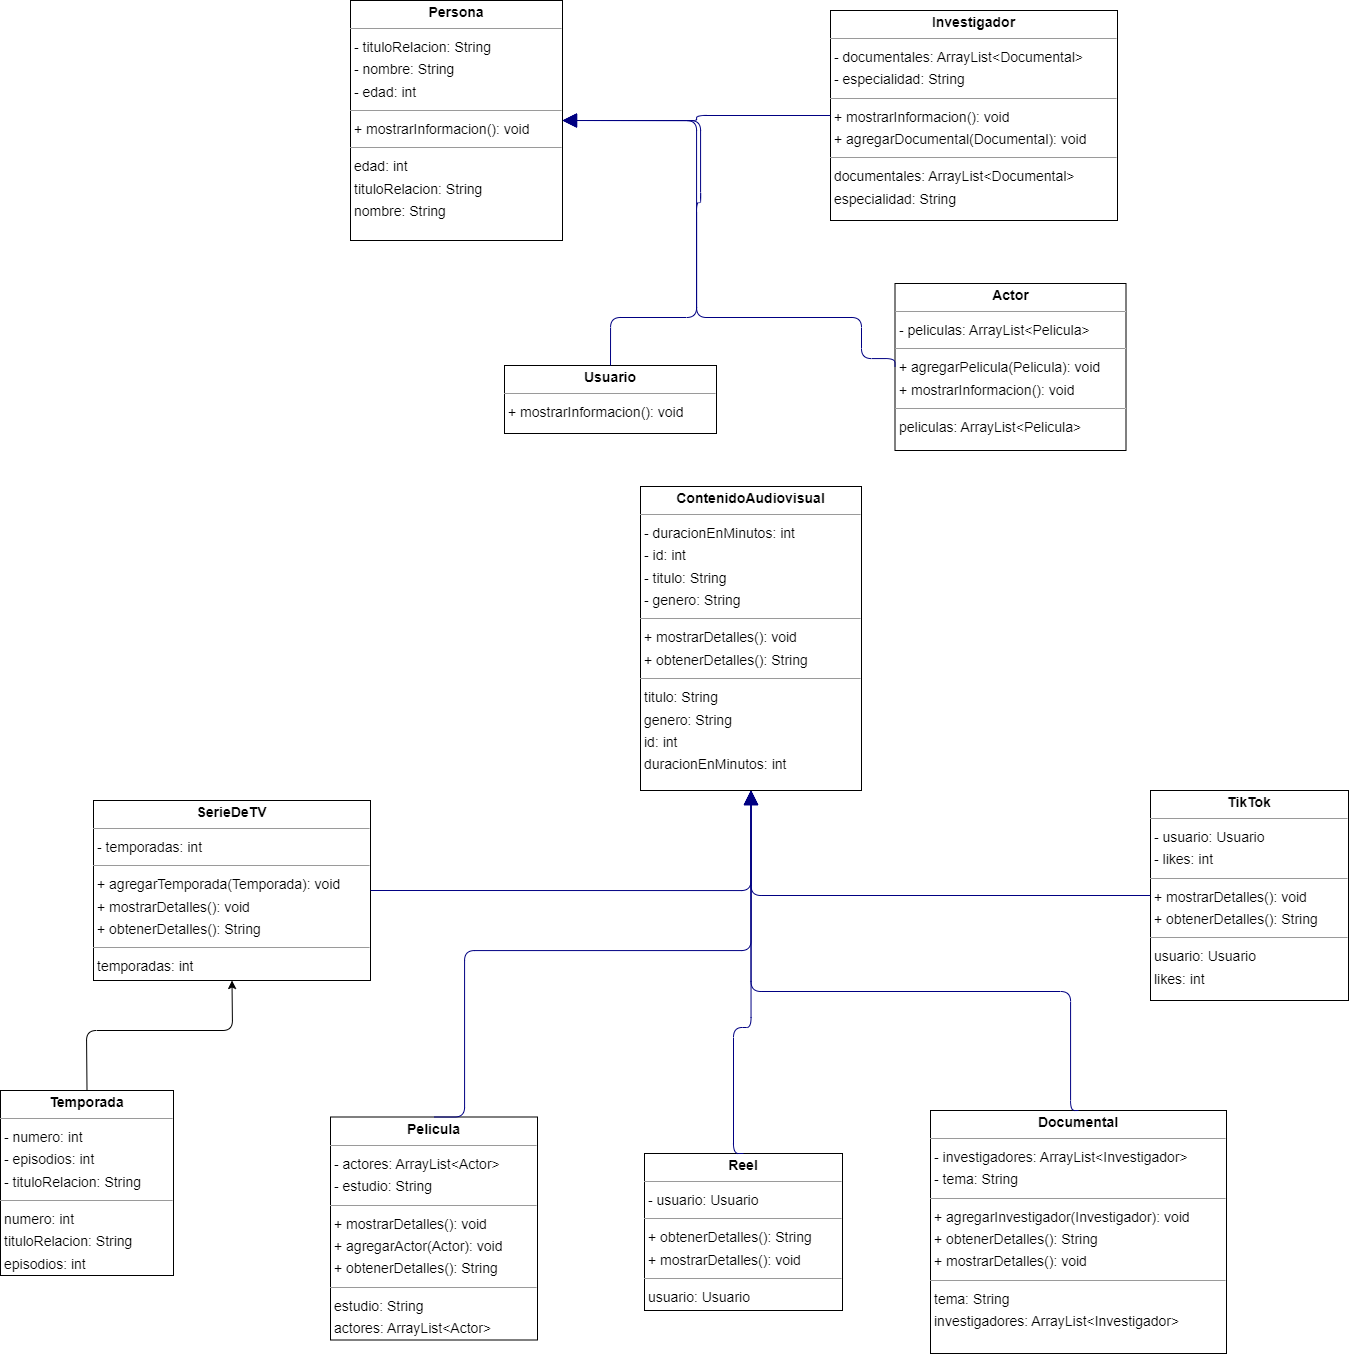

The diagram above was exported from draw.io. Its source (the exported page's mxGraphModel, read from the mxfile embedded in the PNG):
<mxGraphModel dx="1975" dy="1149" grid="1" gridSize="10" guides="1" tooltips="1" connect="1" arrows="1" fold="1" page="0" pageScale="1" pageWidth="827" pageHeight="1169" background="#ffffff" math="0" shadow="0">
  <root>
    <mxCell id="0" />
    <mxCell id="1" parent="0" />
    <mxCell id="node10" value="&lt;p style=&quot;margin:0px;margin-top:4px;text-align:center;&quot;&gt;&lt;b&gt;Actor&lt;/b&gt;&lt;/p&gt;&lt;hr size=&quot;1&quot;/&gt;&lt;p style=&quot;margin:0 0 0 4px;line-height:1.6;&quot;&gt;- peliculas: ArrayList&amp;lt;Pelicula&amp;gt;&lt;/p&gt;&lt;hr size=&quot;1&quot;/&gt;&lt;p style=&quot;margin:0 0 0 4px;line-height:1.6;&quot;&gt;+ agregarPelicula(Pelicula): void&lt;br/&gt;+ mostrarInformacion(): void&lt;/p&gt;&lt;hr size=&quot;1&quot;/&gt;&lt;p style=&quot;margin:0 0 0 4px;line-height:1.6;&quot;&gt; peliculas: ArrayList&amp;lt;Pelicula&amp;gt;&lt;/p&gt;" style="verticalAlign=top;align=left;overflow=fill;fontSize=14;fontFamily=Helvetica;html=1;rounded=0;shadow=0;comic=0;labelBackgroundColor=none;strokeWidth=1;" parent="1" vertex="1">
      <mxGeometry x="424.5" y="173" width="231" height="167" as="geometry" />
    </mxCell>
    <mxCell id="node7" value="&lt;p style=&quot;margin:0px;margin-top:4px;text-align:center;&quot;&gt;&lt;b&gt;ContenidoAudiovisual&lt;/b&gt;&lt;/p&gt;&lt;hr size=&quot;1&quot;/&gt;&lt;p style=&quot;margin:0 0 0 4px;line-height:1.6;&quot;&gt;- duracionEnMinutos: int&lt;br/&gt;- id: int&lt;br/&gt;- titulo: String&lt;br/&gt;- genero: String&lt;/p&gt;&lt;hr size=&quot;1&quot;/&gt;&lt;p style=&quot;margin:0 0 0 4px;line-height:1.6;&quot;&gt;+ mostrarDetalles(): void&lt;br/&gt;+ obtenerDetalles(): String&lt;/p&gt;&lt;hr size=&quot;1&quot;/&gt;&lt;p style=&quot;margin:0 0 0 4px;line-height:1.6;&quot;&gt; titulo: String&lt;br/&gt; genero: String&lt;br/&gt; id: int&lt;br/&gt; duracionEnMinutos: int&lt;/p&gt;" style="verticalAlign=top;align=left;overflow=fill;fontSize=14;fontFamily=Helvetica;html=1;rounded=0;shadow=0;comic=0;labelBackgroundColor=none;strokeWidth=1;" parent="1" vertex="1">
      <mxGeometry x="170" y="376" width="221" height="304" as="geometry" />
    </mxCell>
    <mxCell id="node1" value="&lt;p style=&quot;margin:0px;margin-top:4px;text-align:center;&quot;&gt;&lt;b&gt;Documental&lt;/b&gt;&lt;/p&gt;&lt;hr size=&quot;1&quot;/&gt;&lt;p style=&quot;margin:0 0 0 4px;line-height:1.6;&quot;&gt;- investigadores: ArrayList&amp;lt;Investigador&amp;gt;&lt;br/&gt;- tema: String&lt;/p&gt;&lt;hr size=&quot;1&quot;/&gt;&lt;p style=&quot;margin:0 0 0 4px;line-height:1.6;&quot;&gt;+ agregarInvestigador(Investigador): void&lt;br/&gt;+ obtenerDetalles(): String&lt;br/&gt;+ mostrarDetalles(): void&lt;/p&gt;&lt;hr size=&quot;1&quot;/&gt;&lt;p style=&quot;margin:0 0 0 4px;line-height:1.6;&quot;&gt; tema: String&lt;br/&gt; investigadores: ArrayList&amp;lt;Investigador&amp;gt;&lt;/p&gt;" style="verticalAlign=top;align=left;overflow=fill;fontSize=14;fontFamily=Helvetica;html=1;rounded=0;shadow=0;comic=0;labelBackgroundColor=none;strokeWidth=1;" parent="1" vertex="1">
      <mxGeometry x="460" y="1000" width="296" height="243" as="geometry" />
    </mxCell>
    <mxCell id="node5" value="&lt;p style=&quot;margin:0px;margin-top:4px;text-align:center;&quot;&gt;&lt;b&gt;Investigador&lt;/b&gt;&lt;/p&gt;&lt;hr size=&quot;1&quot;/&gt;&lt;p style=&quot;margin:0 0 0 4px;line-height:1.6;&quot;&gt;- documentales: ArrayList&amp;lt;Documental&amp;gt;&lt;br/&gt;- especialidad: String&lt;/p&gt;&lt;hr size=&quot;1&quot;/&gt;&lt;p style=&quot;margin:0 0 0 4px;line-height:1.6;&quot;&gt;+ mostrarInformacion(): void&lt;br/&gt;+ agregarDocumental(Documental): void&lt;/p&gt;&lt;hr size=&quot;1&quot;/&gt;&lt;p style=&quot;margin:0 0 0 4px;line-height:1.6;&quot;&gt; documentales: ArrayList&amp;lt;Documental&amp;gt;&lt;br/&gt; especialidad: String&lt;/p&gt;" style="verticalAlign=top;align=left;overflow=fill;fontSize=14;fontFamily=Helvetica;html=1;rounded=0;shadow=0;comic=0;labelBackgroundColor=none;strokeWidth=1;" parent="1" vertex="1">
      <mxGeometry x="360" y="-100" width="287" height="210" as="geometry" />
    </mxCell>
    <mxCell id="node0" value="&lt;p style=&quot;margin:0px;margin-top:4px;text-align:center;&quot;&gt;&lt;b&gt;Pelicula&lt;/b&gt;&lt;/p&gt;&lt;hr size=&quot;1&quot;/&gt;&lt;p style=&quot;margin:0 0 0 4px;line-height:1.6;&quot;&gt;- actores: ArrayList&amp;lt;Actor&amp;gt;&lt;br/&gt;- estudio: String&lt;/p&gt;&lt;hr size=&quot;1&quot;/&gt;&lt;p style=&quot;margin:0 0 0 4px;line-height:1.6;&quot;&gt;+ mostrarDetalles(): void&lt;br/&gt;+ agregarActor(Actor): void&lt;br/&gt;+ obtenerDetalles(): String&lt;/p&gt;&lt;hr size=&quot;1&quot;/&gt;&lt;p style=&quot;margin:0 0 0 4px;line-height:1.6;&quot;&gt; estudio: String&lt;br/&gt; actores: ArrayList&amp;lt;Actor&amp;gt;&lt;/p&gt;" style="verticalAlign=top;align=left;overflow=fill;fontSize=14;fontFamily=Helvetica;html=1;rounded=0;shadow=0;comic=0;labelBackgroundColor=none;strokeWidth=1;" parent="1" vertex="1">
      <mxGeometry x="-140" y="1006.5" width="207" height="223" as="geometry" />
    </mxCell>
    <mxCell id="node9" value="&lt;p style=&quot;margin:0px;margin-top:4px;text-align:center;&quot;&gt;&lt;b&gt;Persona&lt;/b&gt;&lt;/p&gt;&lt;hr size=&quot;1&quot;/&gt;&lt;p style=&quot;margin:0 0 0 4px;line-height:1.6;&quot;&gt;- tituloRelacion: String&lt;br/&gt;- nombre: String&lt;br/&gt;- edad: int&lt;/p&gt;&lt;hr size=&quot;1&quot;/&gt;&lt;p style=&quot;margin:0 0 0 4px;line-height:1.6;&quot;&gt;+ mostrarInformacion(): void&lt;/p&gt;&lt;hr size=&quot;1&quot;/&gt;&lt;p style=&quot;margin:0 0 0 4px;line-height:1.6;&quot;&gt; edad: int&lt;br/&gt; tituloRelacion: String&lt;br/&gt; nombre: String&lt;/p&gt;" style="verticalAlign=top;align=left;overflow=fill;fontSize=14;fontFamily=Helvetica;html=1;rounded=0;shadow=0;comic=0;labelBackgroundColor=none;strokeWidth=1;" parent="1" vertex="1">
      <mxGeometry x="-120" y="-110" width="212" height="240" as="geometry" />
    </mxCell>
    <mxCell id="node4" value="&lt;p style=&quot;margin:0px;margin-top:4px;text-align:center;&quot;&gt;&lt;b&gt;Reel&lt;/b&gt;&lt;/p&gt;&lt;hr size=&quot;1&quot;/&gt;&lt;p style=&quot;margin:0 0 0 4px;line-height:1.6;&quot;&gt;- usuario: Usuario&lt;/p&gt;&lt;hr size=&quot;1&quot;/&gt;&lt;p style=&quot;margin:0 0 0 4px;line-height:1.6;&quot;&gt;+ obtenerDetalles(): String&lt;br/&gt;+ mostrarDetalles(): void&lt;/p&gt;&lt;hr size=&quot;1&quot;/&gt;&lt;p style=&quot;margin:0 0 0 4px;line-height:1.6;&quot;&gt; usuario: Usuario&lt;/p&gt;" style="verticalAlign=top;align=left;overflow=fill;fontSize=14;fontFamily=Helvetica;html=1;rounded=0;shadow=0;comic=0;labelBackgroundColor=none;strokeWidth=1;" parent="1" vertex="1">
      <mxGeometry x="174" y="1043" width="198" height="157" as="geometry" />
    </mxCell>
    <mxCell id="node6" value="&lt;p style=&quot;margin:0px;margin-top:4px;text-align:center;&quot;&gt;&lt;b&gt;SerieDeTV&lt;/b&gt;&lt;/p&gt;&lt;hr size=&quot;1&quot;/&gt;&lt;p style=&quot;margin:0 0 0 4px;line-height:1.6;&quot;&gt;- temporadas: int&lt;/p&gt;&lt;hr size=&quot;1&quot;/&gt;&lt;p style=&quot;margin:0 0 0 4px;line-height:1.6;&quot;&gt;+ agregarTemporada(Temporada): void&lt;br/&gt;+ mostrarDetalles(): void&lt;br/&gt;+ obtenerDetalles(): String&lt;/p&gt;&lt;hr size=&quot;1&quot;/&gt;&lt;p style=&quot;margin:0 0 0 4px;line-height:1.6;&quot;&gt; temporadas: int&lt;/p&gt;" style="verticalAlign=top;align=left;overflow=fill;fontSize=14;fontFamily=Helvetica;html=1;rounded=0;shadow=0;comic=0;labelBackgroundColor=none;strokeWidth=1;" parent="1" vertex="1">
      <mxGeometry x="-377" y="690" width="277" height="180" as="geometry" />
    </mxCell>
    <mxCell id="3" style="edgeStyle=none;html=1;entryX=0.5;entryY=1;entryDx=0;entryDy=0;exitX=0.5;exitY=0;exitDx=0;exitDy=0;" edge="1" parent="1" source="node8" target="node6">
      <mxGeometry relative="1" as="geometry">
        <Array as="points">
          <mxPoint x="-384" y="920" />
          <mxPoint x="-238" y="920" />
        </Array>
      </mxGeometry>
    </mxCell>
    <mxCell id="node8" value="&lt;p style=&quot;margin:0px;margin-top:4px;text-align:center;&quot;&gt;&lt;b&gt;Temporada&lt;/b&gt;&lt;/p&gt;&lt;hr size=&quot;1&quot;/&gt;&lt;p style=&quot;margin:0 0 0 4px;line-height:1.6;&quot;&gt;- numero: int&lt;br/&gt;- episodios: int&lt;br/&gt;- tituloRelacion: String&lt;/p&gt;&lt;hr size=&quot;1&quot;/&gt;&lt;p style=&quot;margin:0 0 0 4px;line-height:1.6;&quot;&gt; numero: int&lt;br/&gt; tituloRelacion: String&lt;br/&gt; episodios: int&lt;/p&gt;" style="verticalAlign=top;align=left;overflow=fill;fontSize=14;fontFamily=Helvetica;html=1;rounded=0;shadow=0;comic=0;labelBackgroundColor=none;strokeWidth=1;" parent="1" vertex="1">
      <mxGeometry x="-470" y="980" width="173" height="185" as="geometry" />
    </mxCell>
    <mxCell id="node2" value="&lt;p style=&quot;margin:0px;margin-top:4px;text-align:center;&quot;&gt;&lt;b&gt;TikTok&lt;/b&gt;&lt;/p&gt;&lt;hr size=&quot;1&quot;/&gt;&lt;p style=&quot;margin:0 0 0 4px;line-height:1.6;&quot;&gt;- usuario: Usuario&lt;br/&gt;- likes: int&lt;/p&gt;&lt;hr size=&quot;1&quot;/&gt;&lt;p style=&quot;margin:0 0 0 4px;line-height:1.6;&quot;&gt;+ mostrarDetalles(): void&lt;br/&gt;+ obtenerDetalles(): String&lt;/p&gt;&lt;hr size=&quot;1&quot;/&gt;&lt;p style=&quot;margin:0 0 0 4px;line-height:1.6;&quot;&gt; usuario: Usuario&lt;br/&gt; likes: int&lt;/p&gt;" style="verticalAlign=top;align=left;overflow=fill;fontSize=14;fontFamily=Helvetica;html=1;rounded=0;shadow=0;comic=0;labelBackgroundColor=none;strokeWidth=1;" parent="1" vertex="1">
      <mxGeometry x="680" y="680" width="198" height="210" as="geometry" />
    </mxCell>
    <mxCell id="node3" value="&lt;p style=&quot;margin:0px;margin-top:4px;text-align:center;&quot;&gt;&lt;b&gt;Usuario&lt;/b&gt;&lt;/p&gt;&lt;hr size=&quot;1&quot;/&gt;&lt;p style=&quot;margin:0 0 0 4px;line-height:1.6;&quot;&gt;+ mostrarInformacion(): void&lt;/p&gt;" style="verticalAlign=top;align=left;overflow=fill;fontSize=14;fontFamily=Helvetica;html=1;rounded=0;shadow=0;comic=0;labelBackgroundColor=none;strokeWidth=1;" parent="1" vertex="1">
      <mxGeometry x="34" y="255" width="212" height="68" as="geometry" />
    </mxCell>
    <mxCell id="edge7" value="" style="html=1;rounded=1;edgeStyle=orthogonalEdgeStyle;dashed=0;startArrow=none;endArrow=block;endSize=12;strokeColor=#000082;exitX=0;exitY=0.5;exitDx=0;exitDy=0;entryX=1.000;entryY=0.500;entryDx=0;entryDy=0;" parent="1" source="node10" target="node9" edge="1">
      <mxGeometry width="50" height="50" relative="1" as="geometry">
        <Array as="points">
          <mxPoint x="391" y="248" />
          <mxPoint x="391" y="207" />
          <mxPoint x="226" y="207" />
          <mxPoint x="226" y="10" />
        </Array>
      </mxGeometry>
    </mxCell>
    <mxCell id="edge4" value="" style="html=1;rounded=1;edgeStyle=orthogonalEdgeStyle;dashed=0;startArrow=none;endArrow=block;endSize=12;strokeColor=#000082;entryX=0.500;entryY=1.000;entryDx=0;entryDy=0;" parent="1" target="node7" edge="1">
      <mxGeometry width="50" height="50" relative="1" as="geometry">
        <Array as="points">
          <mxPoint x="600" y="1000" />
          <mxPoint x="600" y="881" />
          <mxPoint x="281" y="881" />
        </Array>
        <mxPoint x="608" y="1000" as="sourcePoint" />
      </mxGeometry>
    </mxCell>
    <mxCell id="edge3" value="" style="html=1;rounded=1;edgeStyle=orthogonalEdgeStyle;dashed=0;startArrow=none;endArrow=block;endSize=12;strokeColor=#000082;exitX=0.000;exitY=0.500;exitDx=0;exitDy=0;entryX=1.000;entryY=0.500;entryDx=0;entryDy=0;" parent="1" source="node5" target="node9" edge="1">
      <mxGeometry width="50" height="50" relative="1" as="geometry">
        <Array as="points" />
      </mxGeometry>
    </mxCell>
    <mxCell id="edge5" value="" style="html=1;rounded=1;edgeStyle=orthogonalEdgeStyle;dashed=0;startArrow=none;endArrow=block;endSize=12;strokeColor=#000082;exitX=0.500;exitY=0.000;exitDx=0;exitDy=0;entryX=0.500;entryY=1.000;entryDx=0;entryDy=0;" parent="1" source="node0" target="node7" edge="1">
      <mxGeometry width="50" height="50" relative="1" as="geometry">
        <Array as="points">
          <mxPoint x="-6" y="1007" />
          <mxPoint x="-6" y="840" />
          <mxPoint x="281" y="840" />
        </Array>
      </mxGeometry>
    </mxCell>
    <mxCell id="edge0" value="" style="html=1;rounded=1;edgeStyle=orthogonalEdgeStyle;dashed=0;startArrow=none;endArrow=block;endSize=12;strokeColor=#000082;exitX=0.500;exitY=0.000;exitDx=0;exitDy=0;entryX=0.500;entryY=1.000;entryDx=0;entryDy=0;" parent="1" source="node4" target="node7" edge="1">
      <mxGeometry width="50" height="50" relative="1" as="geometry">
        <Array as="points">
          <mxPoint x="263" y="1043" />
          <mxPoint x="263" y="917" />
          <mxPoint x="281" y="917" />
        </Array>
      </mxGeometry>
    </mxCell>
    <mxCell id="edge2" value="" style="html=1;rounded=1;edgeStyle=orthogonalEdgeStyle;dashed=0;startArrow=none;endArrow=block;endSize=12;strokeColor=#000082;exitX=1;exitY=0.5;exitDx=0;exitDy=0;entryX=0.500;entryY=1.000;entryDx=0;entryDy=0;" parent="1" source="node6" target="node7" edge="1">
      <mxGeometry width="50" height="50" relative="1" as="geometry">
        <Array as="points">
          <mxPoint x="281" y="780" />
        </Array>
      </mxGeometry>
    </mxCell>
    <mxCell id="edge6" value="" style="html=1;rounded=1;edgeStyle=orthogonalEdgeStyle;dashed=0;startArrow=none;endArrow=block;endSize=12;strokeColor=#000082;exitX=0;exitY=0.5;exitDx=0;exitDy=0;entryX=0.500;entryY=1.000;entryDx=0;entryDy=0;" parent="1" source="node2" target="node7" edge="1">
      <mxGeometry width="50" height="50" relative="1" as="geometry">
        <Array as="points">
          <mxPoint x="281" y="785" />
        </Array>
      </mxGeometry>
    </mxCell>
    <mxCell id="edge1" value="" style="html=1;rounded=1;edgeStyle=orthogonalEdgeStyle;dashed=0;startArrow=none;endArrow=block;endSize=12;strokeColor=#000082;exitX=0.500;exitY=0.001;exitDx=0;exitDy=0;entryX=1.000;entryY=0.500;entryDx=0;entryDy=0;" parent="1" source="node3" target="node9" edge="1">
      <mxGeometry width="50" height="50" relative="1" as="geometry">
        <Array as="points">
          <mxPoint x="140" y="207" />
          <mxPoint x="226" y="207" />
          <mxPoint x="226" y="92" />
          <mxPoint x="230" y="92" />
          <mxPoint x="230" y="10" />
        </Array>
      </mxGeometry>
    </mxCell>
  </root>
</mxGraphModel>